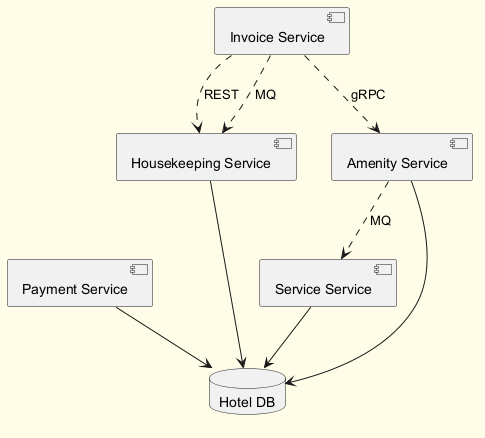

The diagram above was rendered by PlantUML. Its source (embedded in the PNG):
@startuml
skinparam backgroundColor #FFFDE7
skinparam classBackgroundColor #FFF9C4
skinparam classBorderColor #F57F17
component "Service Service" as C_ServiceService
component "Payment Service" as C_PaymentService
component "Housekeeping Service" as C_HousekeepingService
component "Amenity Service" as C_AmenityService
component "Invoice Service" as C_InvoiceService
database "Hotel DB" as DB_hotel
C_ServiceService --> DB_hotel
C_PaymentService --> DB_hotel
C_HousekeepingService --> DB_hotel
C_AmenityService --> DB_hotel
C_InvoiceService ..> C_HousekeepingService : REST
C_InvoiceService ..> C_HousekeepingService : MQ
C_AmenityService ..> C_ServiceService : MQ
C_InvoiceService ..> C_AmenityService : gRPC
@enduml